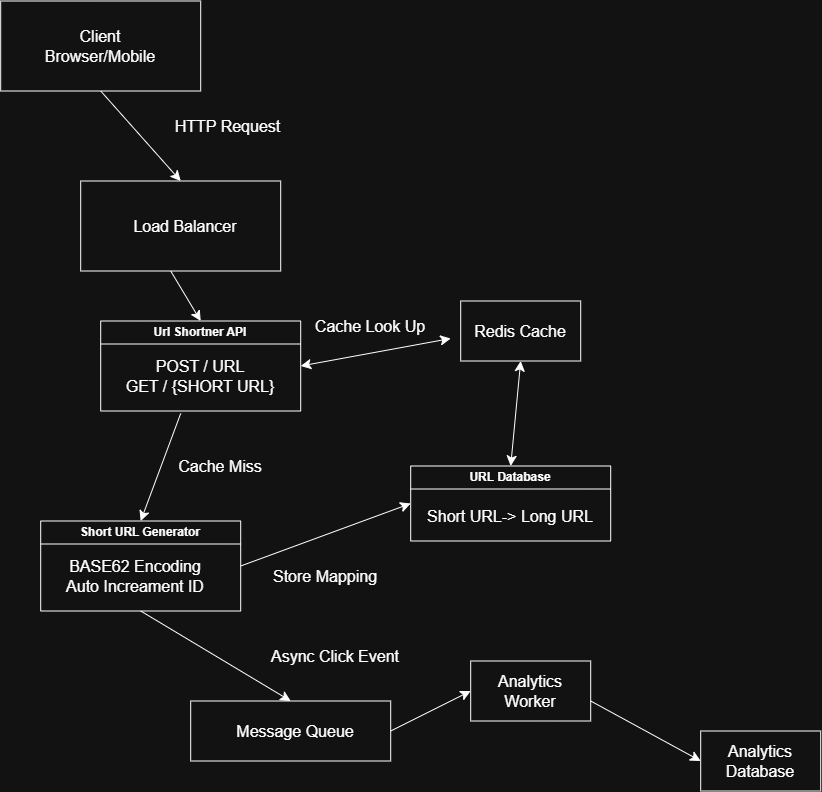

The diagram above was exported from draw.io. Its source (the exported page's mxGraphModel, read from the mxfile embedded in the PNG):
<mxGraphModel dx="1460" dy="880" grid="1" gridSize="10" guides="1" tooltips="1" connect="1" arrows="1" fold="1" page="1" pageScale="1" pageWidth="850" pageHeight="1100" math="0" shadow="0">
  <root>
    <mxCell id="0" />
    <mxCell id="1" parent="0" />
    <mxCell id="sy6ojO0z9Zdj3tcyaUCM-1" parent="1" style="whiteSpace=wrap;html=1;" value="" vertex="1">
      <mxGeometry height="90" width="200" x="20" y="20" as="geometry" />
    </mxCell>
    <mxCell id="sy6ojO0z9Zdj3tcyaUCM-2" parent="1" style="text;html=1;whiteSpace=wrap;strokeColor=none;fillColor=none;align=center;verticalAlign=middle;rounded=0;fontSize=16;" value="Client Browser/Mobile" vertex="1">
      <mxGeometry height="50" width="130" x="55" y="40" as="geometry" />
    </mxCell>
    <mxCell id="sy6ojO0z9Zdj3tcyaUCM-3" parent="1" style="whiteSpace=wrap;html=1;" value="" vertex="1">
      <mxGeometry height="90" width="200" x="100" y="200" as="geometry" />
    </mxCell>
    <mxCell id="sy6ojO0z9Zdj3tcyaUCM-4" parent="1" style="text;html=1;whiteSpace=wrap;strokeColor=none;fillColor=none;align=center;verticalAlign=middle;rounded=0;fontSize=16;" value="Load Balancer" vertex="1">
      <mxGeometry height="30" width="150" x="130" y="230" as="geometry" />
    </mxCell>
    <mxCell id="sy6ojO0z9Zdj3tcyaUCM-5" parent="1" style="swimlane;whiteSpace=wrap;html=1;" value="Url Shortner API" vertex="1">
      <mxGeometry height="90" width="200" x="120" y="340" as="geometry" />
    </mxCell>
    <mxCell id="sy6ojO0z9Zdj3tcyaUCM-6" parent="sy6ojO0z9Zdj3tcyaUCM-5" style="text;html=1;whiteSpace=wrap;strokeColor=none;fillColor=none;align=center;verticalAlign=middle;rounded=0;fontSize=16;" value="POST / URL&lt;div&gt;GET / {SHORT URL}&lt;/div&gt;" vertex="1">
      <mxGeometry height="30" width="180" x="10" y="40" as="geometry" />
    </mxCell>
    <mxCell id="sy6ojO0z9Zdj3tcyaUCM-15" edge="1" parent="sy6ojO0z9Zdj3tcyaUCM-5" style="endArrow=classic;html=1;rounded=0;fontSize=12;startSize=8;endSize=8;curved=1;entryX=0.5;entryY=0;entryDx=0;entryDy=0;" target="sy6ojO0z9Zdj3tcyaUCM-5" value="">
      <mxGeometry height="50" relative="1" width="50" as="geometry">
        <mxPoint x="70" y="-50" as="sourcePoint" />
        <mxPoint x="150" y="40" as="targetPoint" />
      </mxGeometry>
    </mxCell>
    <mxCell id="sy6ojO0z9Zdj3tcyaUCM-16" edge="1" parent="sy6ojO0z9Zdj3tcyaUCM-5" style="endArrow=classic;html=1;rounded=0;fontSize=12;startSize=8;endSize=8;curved=1;entryX=0.5;entryY=0;entryDx=0;entryDy=0;" target="sy6ojO0z9Zdj3tcyaUCM-7" value="">
      <mxGeometry height="50" relative="1" width="50" as="geometry">
        <mxPoint x="80" y="92.5" as="sourcePoint" />
        <mxPoint x="230.00000000000023" y="70" as="targetPoint" />
      </mxGeometry>
    </mxCell>
    <mxCell id="sy6ojO0z9Zdj3tcyaUCM-7" parent="1" style="swimlane;whiteSpace=wrap;html=1;" value="Short URL Generator" vertex="1">
      <mxGeometry height="90" width="200" x="60" y="540" as="geometry" />
    </mxCell>
    <mxCell id="sy6ojO0z9Zdj3tcyaUCM-8" parent="sy6ojO0z9Zdj3tcyaUCM-7" style="text;html=1;whiteSpace=wrap;strokeColor=none;fillColor=none;align=center;verticalAlign=middle;rounded=0;fontSize=16;" value="BASE62 Encoding&lt;div&gt;Auto Increament ID&lt;/div&gt;" vertex="1">
      <mxGeometry height="30" width="190" y="40" as="geometry" />
    </mxCell>
    <mxCell id="sy6ojO0z9Zdj3tcyaUCM-24" edge="1" parent="sy6ojO0z9Zdj3tcyaUCM-7" style="endArrow=classic;html=1;rounded=0;fontSize=12;startSize=8;endSize=8;curved=1;entryX=0.5;entryY=0;entryDx=0;entryDy=0;" target="sy6ojO0z9Zdj3tcyaUCM-23" value="">
      <mxGeometry height="50" relative="1" width="50" as="geometry">
        <mxPoint x="100" y="90" as="sourcePoint" />
        <mxPoint x="150" y="40" as="targetPoint" />
      </mxGeometry>
    </mxCell>
    <mxCell id="sy6ojO0z9Zdj3tcyaUCM-9" parent="1" style="swimlane;whiteSpace=wrap;html=1;" value="URL Database" vertex="1">
      <mxGeometry height="75" width="200" x="430" y="485" as="geometry" />
    </mxCell>
    <mxCell id="sy6ojO0z9Zdj3tcyaUCM-10" parent="1" style="text;html=1;whiteSpace=wrap;strokeColor=none;fillColor=none;align=center;verticalAlign=middle;rounded=0;fontSize=16;" value="Short URL-&amp;gt; Long URL" vertex="1">
      <mxGeometry height="30" width="200" x="430" y="520" as="geometry" />
    </mxCell>
    <mxCell id="sy6ojO0z9Zdj3tcyaUCM-11" parent="1" style="rounded=0;whiteSpace=wrap;html=1;" value="" vertex="1">
      <mxGeometry height="60" width="120" x="480" y="320" as="geometry" />
    </mxCell>
    <mxCell id="sy6ojO0z9Zdj3tcyaUCM-12" parent="1" style="text;html=1;whiteSpace=wrap;strokeColor=none;fillColor=none;align=center;verticalAlign=middle;rounded=0;fontSize=16;" value="Redis Cache" vertex="1">
      <mxGeometry height="30" width="140" x="470" y="335" as="geometry" />
    </mxCell>
    <mxCell id="sy6ojO0z9Zdj3tcyaUCM-14" edge="1" parent="1" style="endArrow=classic;html=1;rounded=0;fontSize=12;startSize=8;endSize=8;curved=1;entryX=0.5;entryY=0;entryDx=0;entryDy=0;" target="sy6ojO0z9Zdj3tcyaUCM-3" value="">
      <mxGeometry height="50" relative="1" width="50" as="geometry">
        <mxPoint x="120" y="110" as="sourcePoint" />
        <mxPoint x="170" y="60" as="targetPoint" />
      </mxGeometry>
    </mxCell>
    <mxCell id="sy6ojO0z9Zdj3tcyaUCM-17" edge="1" parent="1" source="sy6ojO0z9Zdj3tcyaUCM-9" style="endArrow=classic;startArrow=classic;html=1;rounded=0;fontSize=12;startSize=8;endSize=8;curved=1;exitX=0.5;exitY=0;exitDx=0;exitDy=0;entryX=0.5;entryY=1;entryDx=0;entryDy=0;" target="sy6ojO0z9Zdj3tcyaUCM-11" value="">
      <mxGeometry height="50" relative="1" width="50" as="geometry">
        <mxPoint x="430" y="470" as="sourcePoint" />
        <mxPoint x="480" y="420" as="targetPoint" />
      </mxGeometry>
    </mxCell>
    <mxCell id="sy6ojO0z9Zdj3tcyaUCM-18" edge="1" parent="1" source="sy6ojO0z9Zdj3tcyaUCM-5" style="endArrow=classic;startArrow=classic;html=1;rounded=0;fontSize=12;startSize=8;endSize=8;curved=1;exitX=1;exitY=0.5;exitDx=0;exitDy=0;entryX=0;entryY=0.75;entryDx=0;entryDy=0;" target="sy6ojO0z9Zdj3tcyaUCM-12" value="">
      <mxGeometry height="50" relative="1" width="50" as="geometry">
        <mxPoint x="430" y="470" as="sourcePoint" />
        <mxPoint x="480" y="420" as="targetPoint" />
      </mxGeometry>
    </mxCell>
    <mxCell id="sy6ojO0z9Zdj3tcyaUCM-19" edge="1" parent="1" source="sy6ojO0z9Zdj3tcyaUCM-7" style="endArrow=classic;html=1;rounded=0;fontSize=12;startSize=8;endSize=8;curved=1;exitX=1;exitY=0.5;exitDx=0;exitDy=0;entryX=0;entryY=0.5;entryDx=0;entryDy=0;" target="sy6ojO0z9Zdj3tcyaUCM-9" value="">
      <mxGeometry height="50" relative="1" width="50" as="geometry">
        <mxPoint x="430" y="470" as="sourcePoint" />
        <mxPoint x="480" y="420" as="targetPoint" />
      </mxGeometry>
    </mxCell>
    <mxCell id="sy6ojO0z9Zdj3tcyaUCM-20" parent="1" style="text;html=1;whiteSpace=wrap;strokeColor=none;fillColor=none;align=center;verticalAlign=middle;rounded=0;fontSize=16;" value="Cache Look Up" vertex="1">
      <mxGeometry height="30" width="120" x="330" y="330" as="geometry" />
    </mxCell>
    <mxCell id="sy6ojO0z9Zdj3tcyaUCM-21" parent="1" style="text;html=1;whiteSpace=wrap;strokeColor=none;fillColor=none;align=center;verticalAlign=middle;rounded=0;fontSize=16;" value="Cache Miss" vertex="1">
      <mxGeometry height="30" width="100" x="190" y="470" as="geometry" />
    </mxCell>
    <mxCell id="sy6ojO0z9Zdj3tcyaUCM-22" parent="1" style="text;html=1;whiteSpace=wrap;strokeColor=none;fillColor=none;align=center;verticalAlign=middle;rounded=0;fontSize=16;" value="Store Mapping" vertex="1">
      <mxGeometry height="30" width="110" x="290" y="580" as="geometry" />
    </mxCell>
    <mxCell id="sy6ojO0z9Zdj3tcyaUCM-23" parent="1" style="rounded=0;whiteSpace=wrap;html=1;" value="" vertex="1">
      <mxGeometry height="60" width="200" x="210" y="720" as="geometry" />
    </mxCell>
    <mxCell id="sy6ojO0z9Zdj3tcyaUCM-25" parent="1" style="text;html=1;whiteSpace=wrap;strokeColor=none;fillColor=none;align=center;verticalAlign=middle;rounded=0;fontSize=16;" value="Message Queue" vertex="1">
      <mxGeometry height="30" width="170" x="230" y="735" as="geometry" />
    </mxCell>
    <mxCell id="sy6ojO0z9Zdj3tcyaUCM-26" parent="1" style="text;html=1;whiteSpace=wrap;strokeColor=none;fillColor=none;align=center;verticalAlign=middle;rounded=0;fontSize=16;" value="Async Click Event" vertex="1">
      <mxGeometry height="30" width="150" x="280" y="660" as="geometry" />
    </mxCell>
    <mxCell id="sy6ojO0z9Zdj3tcyaUCM-27" parent="1" style="rounded=0;whiteSpace=wrap;html=1;" value="" vertex="1">
      <mxGeometry height="60" width="120" x="490" y="680" as="geometry" />
    </mxCell>
    <mxCell id="sy6ojO0z9Zdj3tcyaUCM-28" parent="1" style="rounded=0;whiteSpace=wrap;html=1;" value="" vertex="1">
      <mxGeometry height="60" width="120" x="720" y="750" as="geometry" />
    </mxCell>
    <mxCell id="sy6ojO0z9Zdj3tcyaUCM-29" parent="1" style="text;html=1;whiteSpace=wrap;strokeColor=none;fillColor=none;align=center;verticalAlign=middle;rounded=0;fontSize=16;" value="Analytics Worker" vertex="1">
      <mxGeometry height="30" width="100" x="500" y="695" as="geometry" />
    </mxCell>
    <mxCell id="sy6ojO0z9Zdj3tcyaUCM-30" parent="1" style="text;html=1;whiteSpace=wrap;strokeColor=none;fillColor=none;align=center;verticalAlign=middle;rounded=0;fontSize=16;" value="Analytics Database" vertex="1">
      <mxGeometry height="30" width="110" x="725" y="765" as="geometry" />
    </mxCell>
    <mxCell id="sy6ojO0z9Zdj3tcyaUCM-31" edge="1" parent="1" style="endArrow=classic;html=1;rounded=0;fontSize=12;startSize=8;endSize=8;curved=1;entryX=0;entryY=0.5;entryDx=0;entryDy=0;" target="sy6ojO0z9Zdj3tcyaUCM-27" value="">
      <mxGeometry height="50" relative="1" width="50" as="geometry">
        <mxPoint x="410" y="750" as="sourcePoint" />
        <mxPoint x="460" y="700" as="targetPoint" />
      </mxGeometry>
    </mxCell>
    <mxCell id="sy6ojO0z9Zdj3tcyaUCM-34" edge="1" parent="1" style="endArrow=classic;html=1;rounded=0;fontSize=12;startSize=8;endSize=8;curved=1;entryX=0;entryY=0.5;entryDx=0;entryDy=0;" target="sy6ojO0z9Zdj3tcyaUCM-28" value="">
      <mxGeometry height="50" relative="1" width="50" as="geometry">
        <mxPoint x="610" y="720" as="sourcePoint" />
        <mxPoint x="690" y="680" as="targetPoint" />
      </mxGeometry>
    </mxCell>
    <mxCell id="sy6ojO0z9Zdj3tcyaUCM-36" parent="1" style="text;html=1;whiteSpace=wrap;strokeColor=none;fillColor=none;align=center;verticalAlign=middle;rounded=0;fontSize=16;" value="HTTP Request" vertex="1">
      <mxGeometry height="30" width="125" x="185" y="130" as="geometry" />
    </mxCell>
  </root>
</mxGraphModel>